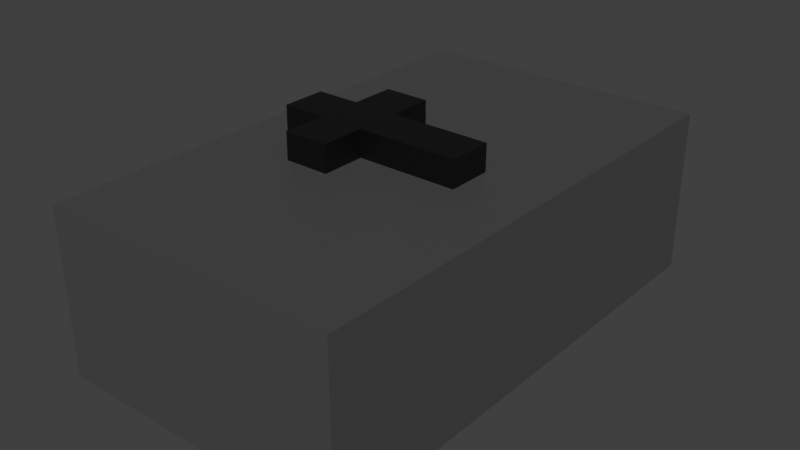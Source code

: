 # Source: grave_stone_flat.blend  (saved by Blender 3.0.42; exported with 4.5.12 LTS)
import bpy
from mathutils import Matrix  # noqa: F401  (used for matrix-valued properties, if any)

bpy.ops.wm.read_factory_settings(use_empty=True)
scene = bpy.context.scene
scene.name = 'Scene'

# ---- collections
col_collection = bpy.data.collections.new('Collection'); scene.collection.children.link(col_collection)

# ---- materials (node trees are filled in below, after node groups)
mat_black = bpy.data.materials.new('BLACK')
mat_black.use_transparent_shadow = False
mat_gray = bpy.data.materials.new('GRAY')
mat_gray.alpha_threshold = 0.0
mat_gray.use_transparent_shadow = False
mat_gray.line_color = (0.0, 0.0, 0.0, 1.0)

# ---- material node trees
mat_black.use_nodes = True; mat_black.node_tree.nodes.clear()
_N = mat_black.node_tree.nodes; _L = mat_black.node_tree.links
n0 = _N.new('ShaderNodeBsdfPrincipled'); n0.name = 'Principled BSDF'; n0.location = (10, 300)
n0.distribution = 'GGX'
n0.subsurface_method = 'RANDOM_WALK_SKIN'
n0.inputs[0].default_value = (0.0, 0.0, 0.0, 1.0)
n0.inputs[3].default_value = 1.45
n0.inputs[27].default_value = (0.0, 0.0, 0.0, 1.0)
n0.inputs[28].default_value = 1.0
n1 = _N.new('ShaderNodeOutputMaterial'); n1.name = 'Material Output'; n1.location = (300, 300)
_L.new(n0.outputs[0], n1.inputs[0])
n1.is_active_output = True
mat_gray.use_nodes = True; mat_gray.node_tree.nodes.clear()
_N = mat_gray.node_tree.nodes; _L = mat_gray.node_tree.links
n0 = _N.new('ShaderNodeOutputMaterial'); n0.name = 'Material Output'; n0.location = (300, 300)
n1 = _N.new('ShaderNodeBsdfPrincipled'); n1.name = 'Principled BSDF'; n1.location = (10, 300)
n1.distribution = 'GGX'
n1.subsurface_method = 'RANDOM_WALK_SKIN'
n1.inputs[0].default_value = (0.06778, 0.06778, 0.06778, 1.0)
n1.inputs[2].default_value = 0.4
n1.inputs[3].default_value = 1.45
n1.inputs[27].default_value = (0.0, 0.0, 0.0, 1.0)
n1.inputs[28].default_value = 1.0
_L.new(n1.outputs[0], n0.inputs[0])
n0.is_active_output = True

# ---- world
world_world = bpy.data.worlds.new('World'); scene.world = world_world
world_world.use_nodes = True; world_world.node_tree.nodes.clear()
_N = world_world.node_tree.nodes; _L = world_world.node_tree.links
n0 = _N.new('ShaderNodeOutputWorld'); n0.name = 'World Output'; n0.location = (300, 300)
n1 = _N.new('ShaderNodeBackground'); n1.name = 'Background'; n1.location = (10, 300)
n1.inputs[0].default_value = (0.05088, 0.05088, 0.05088, 1.0)
_L.new(n1.outputs[0], n0.inputs[0])
n0.is_active_output = True
world_world.color = (0.05088, 0.05088, 0.05088)
world_world.use_sun_shadow = False
world_world.sun_shadow_jitter_overblur = 0.0

# ---- meshes
me_cube = bpy.data.meshes.new('Cube')
me_cube.from_pydata([(-0.3727, -0.296, 0.9827), (-0.8326, -0.296, 0.9838), (-0.3727, 0.1639, 0.9827), (-0.8326, 0.1639, 0.9838), (-0.3718, -0.296, 1.352), (-0.8317, -0.296, 1.353), (-0.3718, 0.1639, 1.352), (-0.8317, 0.1639, 1.353), (-1.282, -0.296, 0.9849), (-1.282, 0.1639, 0.9849), (-1.281, 0.1639, 1.354), (-1.281, -0.296, 1.354), (-0.8326, 0.6234, 0.9838), (-0.3727, 0.6234, 0.9827), (-0.3718, 0.6234, 1.352), (-0.8317, 0.6234, 1.353), (-0.3727, -0.7465, 0.9827), (-0.8326, -0.7465, 0.9838), (-0.8317, -0.7465, 1.353), (-0.3718, -0.7465, 1.352), (0.6568, 0.1639, 0.9801), (0.6568, -0.296, 0.9801), (0.6578, 0.1639, 1.349), (0.6578, -0.296, 1.349)], [], [(0, 1, 3, 2), (7, 6, 14, 15), (6, 7, 5, 4), (1, 0, 16, 17), (4, 0, 21, 23), (7, 3, 9, 10), (10, 9, 8, 11), (5, 7, 10, 11), (3, 1, 8, 9), (1, 5, 11, 8), (13, 12, 15, 14), (6, 2, 13, 14), (3, 7, 15, 12), (2, 3, 12, 13), (19, 18, 17, 16), (0, 4, 19, 16), (5, 1, 17, 18), (4, 5, 18, 19), (20, 22, 23, 21), (2, 6, 22, 20), (0, 2, 20, 21), (6, 4, 23, 22)])
_uv = me_cube.uv_layers.new(name='UVMap')
_uv.uv.foreach_set('vector', [0.375, 0.0, 0.625, 0.0, 0.625, 0.25, 0.375, 0.25, 0.625, 0.5, 0.375, 0.5, 0.375, 0.5, 0.625, 0.5, 0.375, 0.5, 0.625, 0.5, 0.625, 0.75, 0.375, 0.75, 0.625, 0.0, 0.375, 0.0, 0.375, 0.0, 0.625, 0.0, 0.375, 0.75, 0.125, 0.75, 0.125, 0.75, 0.375, 0.75, 0.625, 0.5, 0.625, 0.25, 0.625, 0.25, 0.625, 0.5, 0.625, 0.5, 0.875, 0.5, 0.875, 0.75, 0.625, 0.75, 0.625, 0.75, 0.625, 0.5, 0.625, 0.5, 0.625, 0.75, 0.625, 0.25, 0.625, 0.0, 0.625, 0.0, 0.625, 0.25, 0.625, 1.0, 0.625, 0.75, 0.625, 0.75, 0.625, 1.0, 0.375, 0.25, 0.625, 0.25, 0.625, 0.5, 0.375, 0.5, 0.375, 0.5, 0.125, 0.5, 0.125, 0.5, 0.375, 0.5, 0.625, 0.25, 0.625, 0.5, 0.625, 0.5, 0.625, 0.25, 0.375, 0.25, 0.625, 0.25, 0.625, 0.25, 0.375, 0.25, 0.375, 0.75, 0.625, 0.75, 0.625, 1.0, 0.375, 1.0, 0.125, 0.75, 0.375, 0.75, 0.375, 0.75, 0.125, 0.75, 0.625, 0.75, 0.625, 1.0, 0.625, 1.0, 0.625, 0.75, 0.375, 0.75, 0.625, 0.75, 0.625, 0.75, 0.375, 0.75, 0.125, 0.5, 0.375, 0.5, 0.375, 0.75, 0.125, 0.75, 0.125, 0.5, 0.375, 0.5, 0.375, 0.5, 0.125, 0.5, 0.375, 0.0, 0.375, 0.25, 0.375, 0.25, 0.375, 0.0, 0.375, 0.5, 0.375, 0.75, 0.375, 0.75, 0.375, 0.5])
me_cube.materials.append(mat_black)
me_cube.use_remesh_fix_poles = True
me_cube.use_remesh_preserve_attributes = False
me_cube.update()
me_cube_001 = bpy.data.meshes.new('Cube.001')
me_cube_001.from_pydata([(-1.67, -2.595, -0.6061), (-1.67, -2.595, 1.075), (-1.67, 2.548, -0.6061), (-1.67, 2.548, 1.075), (1.378, -2.595, -0.6061), (1.378, -2.595, 1.075), (1.378, 2.548, -0.6061), (1.378, 2.548, 1.075)], [], [(0, 1, 3, 2), (2, 3, 7, 6), (6, 7, 5, 4), (4, 5, 1, 0), (2, 6, 4, 0), (7, 3, 1, 5)])
_uv = me_cube_001.uv_layers.new(name='UVMap')
_uv.uv.foreach_set('vector', [0.375, 0.0, 0.625, 0.0, 0.625, 0.25, 0.375, 0.25, 0.375, 0.25, 0.625, 0.25, 0.625, 0.5, 0.375, 0.5, 0.375, 0.5, 0.625, 0.5, 0.625, 0.75, 0.375, 0.75, 0.375, 0.75, 0.625, 0.75, 0.625, 1.0, 0.375, 1.0, 0.125, 0.5, 0.375, 0.5, 0.375, 0.75, 0.125, 0.75, 0.625, 0.5, 0.875, 0.5, 0.875, 0.75, 0.625, 0.75])
me_cube_001.materials.append(mat_gray)
me_cube_001.use_remesh_fix_poles = True
me_cube_001.use_remesh_preserve_attributes = False
me_cube_001.update()

# ---- objects
ob_cube = bpy.data.objects.new('Cube', me_cube)
ob_cube_001 = bpy.data.objects.new('Cube.001', me_cube_001)

# ---- transforms, parenting, visibility, modifiers, constraints
ob_cube.location = (0.0, 0.0, 0.0)
ob_cube_001.location = (0.0, 0.0, 0.0)

# ---- collection membership
col_collection.objects.link(ob_cube)
col_collection.objects.link(ob_cube_001)

# ---- scene / render settings (as saved in the file)
scene.frame_start = 1; scene.frame_end = 250; scene.frame_set(1)
scene.render.engine = 'BLENDER_EEVEE_NEXT'
scene.cycles.sampling_pattern = 'TABULATED_SOBOL'
scene.cycles.use_light_tree = False
scene.view_settings.view_transform = 'Standard'
bpy.context.view_layer.update()

# ---- added for rendering (the .blend has no active camera and no usable light): camera, sun
cam_auto = bpy.data.cameras.new('AutoCamera')
cam_auto.lens = 50.0
cam_auto.sensor_width = 36.0
cam_auto.clip_end = 1000.0
ob_auto_camera = bpy.data.objects.new('AutoCamera', cam_auto)
scene.collection.objects.link(ob_auto_camera)
ob_auto_camera.location = (5.67436, -7.00849, 5.03043)
ob_auto_camera.rotation_euler = (1.09748, -7.21219e-08, 0.694738)
scene.camera = ob_auto_camera
light_auto_sun = bpy.data.lights.new('AutoSun', 'SUN')
light_auto_sun.energy = 3.0
light_auto_sun.angle = 0.0523599
ob_auto_sun = bpy.data.objects.new('AutoSun', light_auto_sun)
scene.collection.objects.link(ob_auto_sun)
ob_auto_sun.rotation_euler = (0.872665, 0.174533, 0.523599)
bpy.context.view_layer.update()
